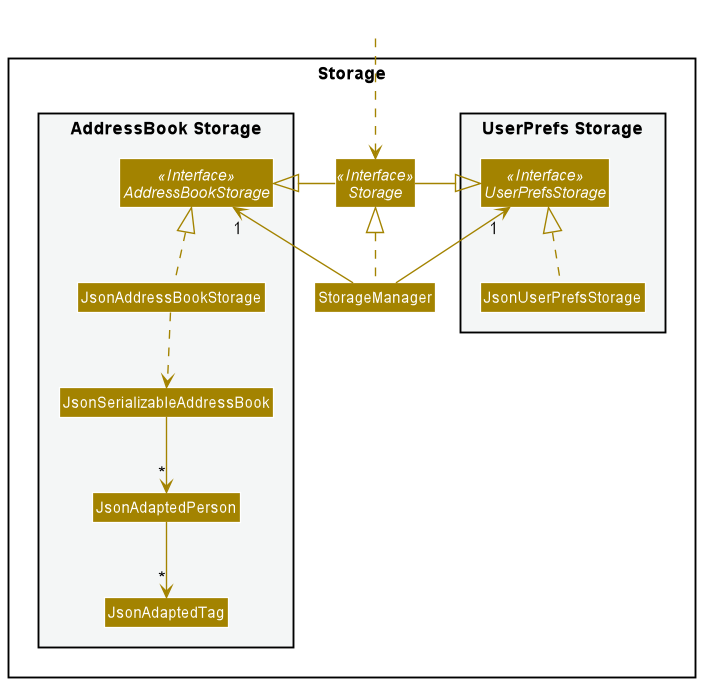

The diagram above was rendered by PlantUML. Its source (embedded in the PNG):
@startuml
!include style.puml
skinparam arrowThickness 1.1
skinparam arrowColor STORAGE_COLOR
skinparam classBackgroundColor STORAGE_COLOR

package Storage{

package "UserPrefs Storage" #F4F6F6{
Interface UserPrefsStorage <<Interface>>
Class JsonUserPrefsStorage
}

Interface Storage <<Interface>>
Class StorageManager

package "AddressBook Storage" #F4F6F6{
Interface AddressBookStorage <<Interface>>
Class JsonAddressBookStorage
Class JsonSerializableAddressBook
Class JsonAdaptedPerson
Class JsonAdaptedTag
}

}

Class HiddenOutside #FFFFFF
HiddenOutside ..> Storage

StorageManager .up.|> Storage
StorageManager -up-> "1" UserPrefsStorage
StorageManager -up-> "1" AddressBookStorage

Storage -left-|> UserPrefsStorage
Storage -right-|> AddressBookStorage

JsonUserPrefsStorage .up.|> UserPrefsStorage
JsonAddressBookStorage .up.|> AddressBookStorage
JsonAddressBookStorage ..> JsonSerializableAddressBook
JsonSerializableAddressBook --> "*" JsonAdaptedPerson
JsonAdaptedPerson --> "*" JsonAdaptedTag

@enduml